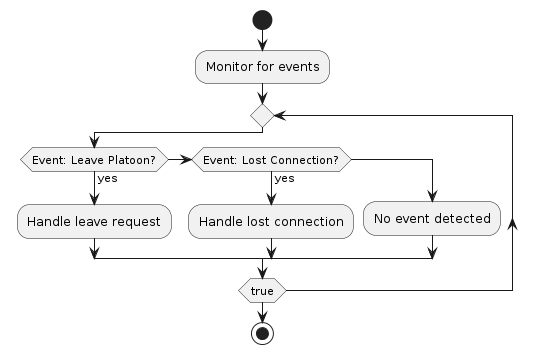

The diagram above was rendered by PlantUML. Its source (embedded in the PNG):
@startuml
start
:Monitor for events;
repeat
  if (Event: Leave Platoon?) then (yes)
      :Handle leave request;
  elseif (Event: Lost Connection?) then (yes)
      :Handle lost connection;
  else
      :No event detected;
  endif
repeat while (true)
stop
@enduml